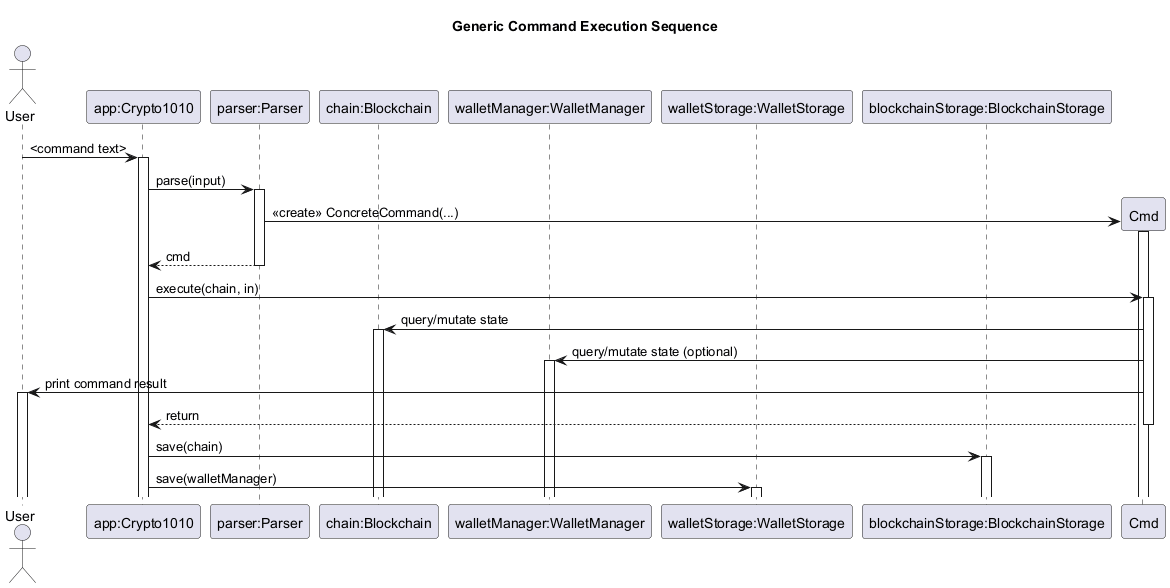

The diagram above was rendered by PlantUML. Its source (embedded in the PNG):
@startuml
title Generic Command Execution Sequence
autoactivate on

actor User
participant "app:Crypto1010" as App
participant "parser:Parser" as Parser
participant "chain:Blockchain" as Chain
participant "walletManager:WalletManager" as WM
participant "walletStorage:WalletStorage" as WS
participant "blockchainStorage:BlockchainStorage" as BS

User -> App: <command text>
App -> Parser: parse(input)
create Cmd
Parser -> Cmd: <<create>> ConcreteCommand(...)
Parser --> App: cmd
App -> Cmd: execute(chain, in)
Cmd -> Chain: query/mutate state
Cmd -> WM: query/mutate state (optional)
Cmd -> User: print command result
Cmd --> App: return
App -> BS: save(chain)
App -> WS: save(walletManager)

@enduml